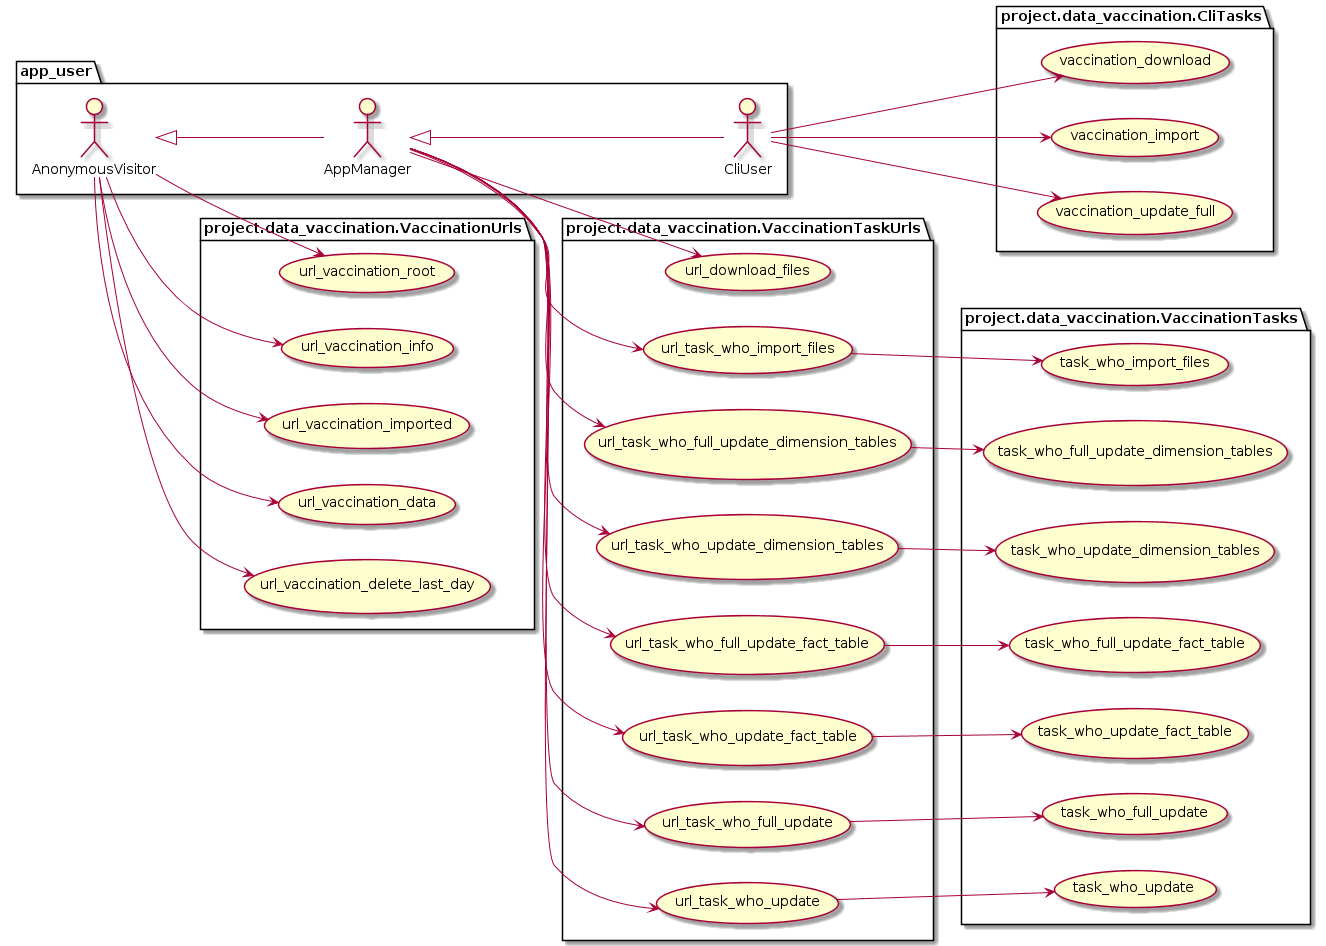

The diagram above was rendered by PlantUML. Its source (embedded in the PNG):
@startuml
left to right direction

package app_user {
	actor AnonymousVisitor as av
	actor AppManager as am
	actor CliUser as cu

	av <|-- am
	am <|-- cu
}

package project.data_vaccination.VaccinationTaskUrls {

	usecase url_download_files as UC10
	usecase url_task_who_import_files as UC11
	usecase url_task_who_full_update_dimension_tables as UC12
	usecase url_task_who_update_dimension_tables as UC13
	usecase url_task_who_full_update_fact_table as UC14
	usecase url_task_who_update_fact_table as UC15
	usecase url_task_who_full_update as UC16
	usecase url_task_who_update as UC17

	am --> UC10
    am --> UC11
    am --> UC12
    am --> UC13
    am --> UC14
    am --> UC15
    am --> UC16
    am --> UC17
}

package project.data_vaccination.VaccinationTasks {

	usecase task_who_import_files as UC21
	usecase task_who_full_update_dimension_tables as UC22
	usecase task_who_update_dimension_tables as UC23
	usecase task_who_full_update_fact_table as UC24
	usecase task_who_update_fact_table as UC25
	usecase task_who_full_update as UC26
	usecase task_who_update as UC27

    UC11 --> UC21
    UC12 --> UC22
    UC13 --> UC23
    UC14 --> UC24
    UC15 --> UC25
    UC16 --> UC26
    UC17 --> UC27
}

package project.data_vaccination.CliTasks {

    'usecase vaccination_delete_last_day as UC120
    usecase vaccination_download as UC121
	usecase vaccination_import as UC122
	usecase vaccination_update_full as UC123
	'usecase vaccination_update as UC124

    'cu --> UC120
    cu --> UC121
    cu --> UC122
    cu --> UC123
    'cu --> UC124
}

package project.data_vaccination.VaccinationUrls {
	usecase url_vaccination_root as UC30
	usecase url_vaccination_info as UC31
	usecase url_vaccination_imported as UC40
	usecase url_vaccination_data as UC41
	usecase url_vaccination_delete_last_day as UC42

    av --> UC30
    av --> UC31
    av --> UC40
    av --> UC41
    av --> UC42
}

@enduml